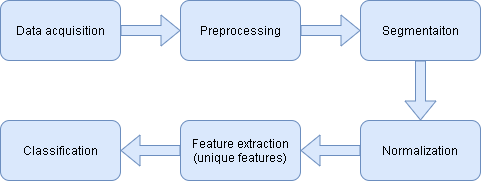

The diagram above was exported from draw.io. Its source (the exported page's mxGraphModel, read from the mxfile embedded in the PNG):
<mxGraphModel dx="961" dy="529" grid="1" gridSize="10" guides="1" tooltips="1" connect="1" arrows="1" fold="1" page="1" pageScale="1" pageWidth="850" pageHeight="1100" math="1" shadow="0">
  <root>
    <mxCell id="0" />
    <mxCell id="1" parent="0" />
    <mxCell id="t9nK1SXk8z1vb1BUsZ5V-3" value="" style="edgeStyle=orthogonalEdgeStyle;rounded=0;orthogonalLoop=1;jettySize=auto;html=1;shape=flexArrow;fillColor=#dae8fc;strokeColor=#6c8ebf;" edge="1" parent="1" source="t9nK1SXk8z1vb1BUsZ5V-1" target="t9nK1SXk8z1vb1BUsZ5V-2">
      <mxGeometry relative="1" as="geometry" />
    </mxCell>
    <mxCell id="t9nK1SXk8z1vb1BUsZ5V-1" value="Data acquisition" style="rounded=1;whiteSpace=wrap;html=1;fillColor=#dae8fc;strokeColor=#6c8ebf;" vertex="1" parent="1">
      <mxGeometry x="50" y="80" width="120" height="60" as="geometry" />
    </mxCell>
    <mxCell id="t9nK1SXk8z1vb1BUsZ5V-11" value="" style="edgeStyle=orthogonalEdgeStyle;rounded=0;orthogonalLoop=1;jettySize=auto;html=1;shape=flexArrow;fillColor=#dae8fc;strokeColor=#6c8ebf;" edge="1" parent="1" source="t9nK1SXk8z1vb1BUsZ5V-2" target="t9nK1SXk8z1vb1BUsZ5V-10">
      <mxGeometry relative="1" as="geometry" />
    </mxCell>
    <mxCell id="t9nK1SXk8z1vb1BUsZ5V-2" value="Preprocessing" style="whiteSpace=wrap;html=1;rounded=1;fillColor=#dae8fc;strokeColor=#6c8ebf;" vertex="1" parent="1">
      <mxGeometry x="230" y="80" width="120" height="60" as="geometry" />
    </mxCell>
    <mxCell id="t9nK1SXk8z1vb1BUsZ5V-7" value="" style="edgeStyle=orthogonalEdgeStyle;rounded=0;orthogonalLoop=1;jettySize=auto;html=1;shape=flexArrow;fillColor=#dae8fc;strokeColor=#6c8ebf;" edge="1" parent="1" source="t9nK1SXk8z1vb1BUsZ5V-4" target="t9nK1SXk8z1vb1BUsZ5V-6">
      <mxGeometry relative="1" as="geometry" />
    </mxCell>
    <mxCell id="t9nK1SXk8z1vb1BUsZ5V-4" value="Normalization" style="whiteSpace=wrap;html=1;rounded=1;fillColor=#dae8fc;strokeColor=#6c8ebf;" vertex="1" parent="1">
      <mxGeometry x="410" y="200" width="120" height="60" as="geometry" />
    </mxCell>
    <mxCell id="t9nK1SXk8z1vb1BUsZ5V-9" value="" style="edgeStyle=orthogonalEdgeStyle;rounded=0;orthogonalLoop=1;jettySize=auto;html=1;shape=flexArrow;fillColor=#dae8fc;strokeColor=#6c8ebf;" edge="1" parent="1" source="t9nK1SXk8z1vb1BUsZ5V-6" target="t9nK1SXk8z1vb1BUsZ5V-8">
      <mxGeometry relative="1" as="geometry" />
    </mxCell>
    <mxCell id="t9nK1SXk8z1vb1BUsZ5V-6" value="Feature extraction (unique features)" style="whiteSpace=wrap;html=1;rounded=1;fillColor=#dae8fc;strokeColor=#6c8ebf;" vertex="1" parent="1">
      <mxGeometry x="230" y="200" width="120" height="60" as="geometry" />
    </mxCell>
    <mxCell id="t9nK1SXk8z1vb1BUsZ5V-8" value="Classification" style="whiteSpace=wrap;html=1;rounded=1;fillColor=#dae8fc;strokeColor=#6c8ebf;" vertex="1" parent="1">
      <mxGeometry x="50" y="200" width="120" height="60" as="geometry" />
    </mxCell>
    <mxCell id="t9nK1SXk8z1vb1BUsZ5V-13" style="edgeStyle=orthogonalEdgeStyle;rounded=0;orthogonalLoop=1;jettySize=auto;html=1;entryX=0.5;entryY=0;entryDx=0;entryDy=0;shape=flexArrow;fillColor=#dae8fc;strokeColor=#6c8ebf;" edge="1" parent="1" source="t9nK1SXk8z1vb1BUsZ5V-10" target="t9nK1SXk8z1vb1BUsZ5V-4">
      <mxGeometry relative="1" as="geometry" />
    </mxCell>
    <mxCell id="t9nK1SXk8z1vb1BUsZ5V-10" value="Segmentaiton" style="whiteSpace=wrap;html=1;rounded=1;fillColor=#dae8fc;strokeColor=#6c8ebf;" vertex="1" parent="1">
      <mxGeometry x="410" y="80" width="120" height="60" as="geometry" />
    </mxCell>
  </root>
</mxGraphModel>